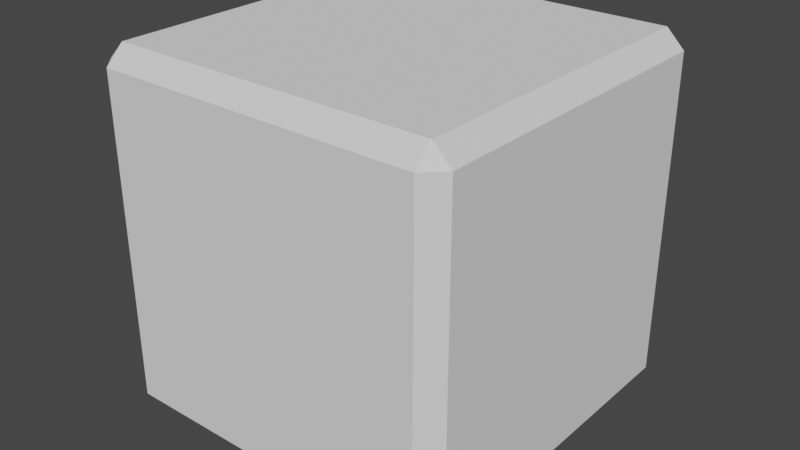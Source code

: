 # Source: gnx_cube_beveled.blend  (saved by Blender 3.4.6; exported with 4.5.12 LTS)
import bpy
from mathutils import Matrix  # noqa: F401  (used for matrix-valued properties, if any)

bpy.ops.wm.read_factory_settings(use_empty=True)
scene = bpy.context.scene
scene.name = 'Scene'

# ---- collections
col_collection = bpy.data.collections.new('Collection'); scene.collection.children.link(col_collection)

# ---- materials (node trees are filled in below, after node groups)
mat_cubes = bpy.data.materials.new('Cubes')
mat_cube = bpy.data.materials.new('Cube')
mat_cube.alpha_threshold = 0.0
mat_cube.roughness = 0.5
mat_cube.line_color = (0.0, 0.0, 0.0, 1.0)
mat_cube_red = bpy.data.materials.new('Cube_red')
mat_cube_red.alpha_threshold = 0.0
mat_cube_red.roughness = 0.5
mat_cube_red.line_color = (0.0, 0.0, 0.0, 1.0)

# ---- node groups
ng_min_axe = bpy.data.node_groups.new('Min Axe', 'GeometryNodeTree')
_s = ng_min_axe.interface.new_socket(name='Axe', in_out='OUTPUT', socket_type='NodeSocketInt')
_s = ng_min_axe.interface.new_socket(name='Min', in_out='OUTPUT', socket_type='NodeSocketFloat')
_s = ng_min_axe.interface.new_socket(name='X', in_out='INPUT', socket_type='NodeSocketFloat')
_s.min_value = -1e+04
_s.max_value = 1e+04
_s = ng_min_axe.interface.new_socket(name='Y', in_out='INPUT', socket_type='NodeSocketFloat')
_s.min_value = -1e+04
_s.max_value = 1e+04
_s = ng_min_axe.interface.new_socket(name='Z', in_out='INPUT', socket_type='NodeSocketFloat')
_s.min_value = -1e+04
_s.max_value = 1e+04
_N = ng_min_axe.nodes; _L = ng_min_axe.links
n0 = _N.new('NodeGroupInput'); n0.name = 'Group Input'; n0.location = (-626, -235)
n1 = _N.new('GeometryNodeSwitch'); n1.name = 'Switch.002'; n1.location = (294, 157)
n1.input_type = 'INT'
n1.inputs[1].default_value = 1
n1.inputs[2].default_value = 0
n2 = _N.new('FunctionNodeCompare'); n2.name = 'Compare'; n2.location = (-313, 69)
n2.operation = 'LESS_EQUAL'
n2.inputs[6].default_value = (0.0, 0.0, 0.0, 0.0)
n2.inputs[7].default_value = (0.0, 0.0, 0.0, 0.0)
n3 = _N.new('NodeGroupOutput'); n3.name = 'Group Output'; n3.location = (724, -20)
n4 = _N.new('GeometryNodeSwitch'); n4.name = 'Switch.001'; n4.location = (313, -196)
n4.input_type = 'FLOAT'
n5 = _N.new('FunctionNodeCompare'); n5.name = 'Compare.001'; n5.location = (78, -117)
n5.operation = 'LESS_EQUAL'
n5.inputs[6].default_value = (0.0, 0.0, 0.0, 0.0)
n5.inputs[7].default_value = (0.0, 0.0, 0.0, 0.0)
n6 = _N.new('GeometryNodeSwitch'); n6.name = 'Switch'; n6.location = (-98, -20)
n6.input_type = 'FLOAT'
n7 = _N.new('GeometryNodeSwitch'); n7.name = 'Switch.003'; n7.location = (470, 59)
n7.input_type = 'INT'
n7.inputs[1].default_value = 2
_L.new(n0.outputs[0], n2.inputs[0])
_L.new(n0.outputs[1], n2.inputs[1])
_L.new(n0.outputs[0], n6.inputs[2])
_L.new(n0.outputs[2], n5.inputs[1])
_L.new(n0.outputs[1], n6.inputs[1])
_L.new(n0.outputs[2], n4.inputs[1])
_L.new(n2.outputs[0], n6.inputs[0])
_L.new(n5.outputs[0], n4.inputs[0])
_L.new(n6.outputs[0], n5.inputs[0])
_L.new(n6.outputs[0], n4.inputs[2])
_L.new(n4.outputs[0], n3.inputs[1])
_L.new(n2.outputs[0], n1.inputs[0])
_L.new(n5.outputs[0], n7.inputs[0])
_L.new(n7.outputs[0], n3.inputs[0])
_L.new(n1.outputs[0], n7.inputs[2])
n3.is_active_output = True
ng_gnx_cubebeveled = bpy.data.node_groups.new('GNX_CubeBeveled', 'GeometryNodeTree')
_s = ng_gnx_cubebeveled.interface.new_socket(name='Geometry', in_out='OUTPUT', socket_type='NodeSocketGeometry')
_s = ng_gnx_cubebeveled.interface.new_socket(name='X', in_out='INPUT', socket_type='NodeSocketFloat')
_s.default_value = 1.0
_s.min_value = 0.0
_s.max_value = 1e+04
_s = ng_gnx_cubebeveled.interface.new_socket(name='Y', in_out='INPUT', socket_type='NodeSocketFloat')
_s.default_value = 1.0
_s.min_value = 0.0
_s.max_value = 1e+04
_s = ng_gnx_cubebeveled.interface.new_socket(name='Z', in_out='INPUT', socket_type='NodeSocketFloat')
_s.default_value = 1.0
_s.min_value = 0.0
_s.max_value = 1e+04
_s = ng_gnx_cubebeveled.interface.new_socket(name='Offset', in_out='INPUT', socket_type='NodeSocketFloat')
_s.default_value = 0.1
_s.min_value = 0.0
_s.max_value = 1.0
_s = ng_gnx_cubebeveled.interface.new_socket(name='Material', in_out='INPUT', socket_type='NodeSocketMaterial')
ng_gnx_cubebeveled.is_modifier = True
_N = ng_gnx_cubebeveled.nodes; _L = ng_gnx_cubebeveled.links
n0 = _N.new('GeometryNodeStoreNamedAttribute'); n0.name = 'Store Named Attribute'; n0.location = (-1755, -200)
n0.data_type = 'FLOAT_VECTOR'
n0.domain = 'CORNER'
n0.inputs[2].default_value = 'uv_map'
n1 = _N.new('NodeFrame'); n1.name = 'Frame'; n1.location = (-1249, -10)
n1.label = 'SCALE YZ'
n1.width = 1419
n2 = _N.new('NodeFrame'); n2.name = 'Frame.002'; n2.location = (-1249, -1367)
n2.label = 'SCALE XY'
n2.width = 1419
n3 = _N.new('NodeFrame'); n3.name = 'Frame.001'; n3.location = (-1249, -678)
n3.label = 'SCALE XZ'
n3.width = 1419
n4 = _N.new('NodeFrame'); n4.name = 'Frame.003'; n4.location = (285, -691)
n4.label = 'SCALE FROM AXES'
n4.width = 444
n5 = _N.new('GeometryNodeSplitEdges'); n5.name = 'Split Edges'; n5.location = (-1620, -200)
n6 = _N.new('ShaderNodeMath'); n6.name = 'Math'; n6.location = (-2000, -320)
n6.operation = 'SUBTRACT'
n6.inputs[0].default_value = 1.0
n7 = _N.new('ShaderNodeCombineXYZ'); n7.name = 'Combine XYZ'; n7.location = (-2000, -180)
n8 = _N.new('NodeReroute'); n8.name = 'Reroute.017'; n8.location = (-2080, -260)
n8.width = 16
n8.socket_idname = 'NodeSocketFloat'
n9 = _N.new('NodeReroute'); n9.name = 'Reroute.015'; n9.location = (-2100, -240)
n9.width = 16
n9.socket_idname = 'NodeSocketFloat'
n10 = _N.new('NodeReroute'); n10.name = 'Reroute.016'; n10.location = (-2060, -280)
n10.width = 16
n10.socket_idname = 'NodeSocketFloat'
n11 = _N.new('GeometryNodeMeshCube'); n11.name = 'Cube'; n11.location = (-1780, -200)
n12 = _N.new('NodeReroute'); n12.name = 'Reroute.001'; n12.location = (-1020, 40)
n12.width = 16
n12.socket_idname = 'NodeSocketFloat'
n13 = _N.new('ShaderNodeMath'); n13.name = 'Math.005'; n13.location = (-1780, -20)
n13.operation = 'MULTIPLY'
n14 = _N.new('ShaderNodeMath'); n14.name = 'Math.006'; n14.location = (-1420, 80)
n14.operation = 'SUBTRACT'
n15 = _N.new('ShaderNodeMath'); n15.name = 'Math.001'; n15.location = (271, -420)
n15.operation = 'MULTIPLY'
n16 = _N.new('ShaderNodeMath'); n16.name = 'Math.004'; n16.location = (271, -244)
n16.operation = 'SUBTRACT'
n17 = _N.new('ShaderNodeMath'); n17.name = 'Math.003'; n17.location = (858, -420)
n17.operation = 'MULTIPLY'
n18 = _N.new('ShaderNodeMath'); n18.name = 'Math.007'; n18.location = (858, -244)
n18.operation = 'SUBTRACT'
n19 = _N.new('ShaderNodeMath'); n19.name = 'Math.008'; n19.location = (1053, -244)
n19.operation = 'DIVIDE'
n20 = _N.new('NodeReroute'); n20.name = 'Reroute.002'; n20.location = (231, -381)
n20.width = 16
n20.socket_idname = 'NodeSocketFloat'
n21 = _N.new('NodeReroute'); n21.name = 'Reroute.005'; n21.location = (819, -381)
n21.width = 16
n21.socket_idname = 'NodeSocketFloat'
n22 = _N.new('ShaderNodeMath'); n22.name = 'Math.002'; n22.location = (449, -250)
n22.operation = 'DIVIDE'
n23 = _N.new('NodeGroupInput'); n23.name = 'Group Input.002'; n23.location = (449, -430)
n24 = _N.new('NodeGroupInput'); n24.name = 'Group Input.001'; n24.location = (29, -250)
n25 = _N.new('ShaderNodeMath'); n25.name = 'Math.021'; n25.location = (29, -430)
n25.operation = 'SUBTRACT'
n25.inputs[0].default_value = 1.0
n26 = _N.new('NodeReroute'); n26.name = 'Reroute.010'; n26.location = (629, -230)
n26.width = 16
n26.socket_idname = 'NodeSocketGeometry'
n27 = _N.new('ShaderNodeMath'); n27.name = 'Math.022'; n27.location = (649, -470)
n27.operation = 'SUBTRACT'
n27.inputs[0].default_value = 1.0
n28 = _N.new('GeometryNodeScaleElements'); n28.name = 'Scale Elements.002'; n28.location = (649, -110)
n28.width = 135
n28.scale_mode = 'SINGLE_AXIS'
n28.inputs[4].default_value = (0.0, 1.0, 0.0)
n29 = _N.new('NodeReroute'); n29.name = 'Reroute.009'; n29.location = (-2100, 20)
n29.width = 16
n29.socket_idname = 'NodeSocketFloat'
n30 = _N.new('NodeReroute'); n30.name = 'Reroute.014'; n30.location = (-2080, 0)
n30.width = 16
n30.socket_idname = 'NodeSocketFloat'
n31 = _N.new('NodeReroute'); n31.name = 'Reroute.013'; n31.location = (-2060, -20)
n31.width = 16
n31.socket_idname = 'NodeSocketFloat'
n32 = _N.new('GeometryNodeGroup'); n32.name = 'Group'; n32.location = (-2000, 140)
n32.node_tree = ng_min_axe
n33 = _N.new('ShaderNodeMath'); n33.name = 'Math.015'; n33.location = (271, -441)
n33.operation = 'MULTIPLY'
n34 = _N.new('ShaderNodeMath'); n34.name = 'Math.016'; n34.location = (466, -264)
n34.operation = 'DIVIDE'
n35 = _N.new('ShaderNodeMath'); n35.name = 'Math.017'; n35.location = (858, -441)
n35.operation = 'MULTIPLY'
n36 = _N.new('ShaderNodeMath'); n36.name = 'Math.018'; n36.location = (858, -264)
n36.operation = 'SUBTRACT'
n37 = _N.new('ShaderNodeMath'); n37.name = 'Math.019'; n37.location = (1053, -264)
n37.operation = 'DIVIDE'
n38 = _N.new('GeometryNodeScaleElements'); n38.name = 'Scale Elements.006'; n38.location = (662, -127)
n38.scale_mode = 'SINGLE_AXIS'
n39 = _N.new('ShaderNodeMath'); n39.name = 'Math.020'; n39.location = (271, -264)
n39.operation = 'SUBTRACT'
n40 = _N.new('NodeReroute'); n40.name = 'Reroute.007'; n40.location = (231, -401)
n40.width = 16
n40.socket_idname = 'NodeSocketFloat'
n41 = _N.new('NodeReroute'); n41.name = 'Reroute.008'; n41.location = (819, -401)
n41.width = 16
n41.socket_idname = 'NodeSocketFloat'
n42 = _N.new('GeometryNodeScaleElements'); n42.name = 'Scale Elements.007'; n42.location = (1249, -29)
n42.scale_mode = 'SINGLE_AXIS'
n42.inputs[4].default_value = (0.0, 1.0, 0.0)
n43 = _N.new('NodeGroupInput'); n43.name = 'Group Input.006'; n43.location = (469, -433)
n44 = _N.new('ShaderNodeMath'); n44.name = 'Math.025'; n44.location = (649, -553)
n44.operation = 'SUBTRACT'
n44.inputs[0].default_value = 1.0
n45 = _N.new('NodeReroute'); n45.name = 'Reroute.012'; n45.location = (629, -233)
n45.width = 16
n45.socket_idname = 'NodeSocketGeometry'
n46 = _N.new('NodeGroupInput'); n46.name = 'Group Input.005'; n46.location = (29, -273)
n47 = _N.new('ShaderNodeMath'); n47.name = 'Math.024'; n47.location = (29, -453)
n47.operation = 'SUBTRACT'
n47.inputs[0].default_value = 1.0
n48 = _N.new('GeometryNodeScaleElements'); n48.name = 'Scale Elements.004'; n48.location = (1249, -30)
n48.scale_mode = 'SINGLE_AXIS'
n48.inputs[4].default_value = (0.0, 0.0, 1.0)
n49 = _N.new('GeometryNodeScaleElements'); n49.name = 'Scale Elements.005'; n49.location = (649, -122)
n49.scale_mode = 'SINGLE_AXIS'
n50 = _N.new('ShaderNodeMath'); n50.name = 'Math.023'; n50.location = (29, -442)
n50.operation = 'SUBTRACT'
n50.inputs[0].default_value = 1.0
n51 = _N.new('NodeGroupInput'); n51.name = 'Group Input.004'; n51.location = (469, -442)
n52 = _N.new('NodeReroute'); n52.name = 'Reroute.011'; n52.location = (629, -242)
n52.width = 16
n52.socket_idname = 'NodeSocketGeometry'
n53 = _N.new('ShaderNodeMath'); n53.name = 'Math.026'; n53.location = (649, -482)
n53.operation = 'SUBTRACT'
n53.inputs[0].default_value = 1.0
n54 = _N.new('NodeReroute'); n54.name = 'Reroute.006'; n54.location = (819, -401)
n54.width = 16
n54.socket_idname = 'NodeSocketFloat'
n55 = _N.new('NodeReroute'); n55.name = 'Reroute.003'; n55.location = (231, -401)
n55.width = 16
n55.socket_idname = 'NodeSocketFloat'
n56 = _N.new('ShaderNodeMath'); n56.name = 'Math.010'; n56.location = (271, -264)
n56.operation = 'SUBTRACT'
n57 = _N.new('ShaderNodeMath'); n57.name = 'Math.014'; n57.location = (1053, -264)
n57.operation = 'DIVIDE'
n58 = _N.new('ShaderNodeMath'); n58.name = 'Math.013'; n58.location = (858, -264)
n58.operation = 'SUBTRACT'
n59 = _N.new('ShaderNodeMath'); n59.name = 'Math.012'; n59.location = (858, -441)
n59.operation = 'MULTIPLY'
n60 = _N.new('ShaderNodeMath'); n60.name = 'Math.011'; n60.location = (466, -264)
n60.operation = 'DIVIDE'
n61 = _N.new('ShaderNodeMath'); n61.name = 'Math.009'; n61.location = (271, -441)
n61.operation = 'MULTIPLY'
n62 = _N.new('GeometryNodeSwitch'); n62.name = 'Switch.002'; n62.location = (275, -389)
n63 = _N.new('GeometryNodeSwitch'); n63.name = 'Switch.001'; n63.location = (275, -209)
n64 = _N.new('GeometryNodeSwitch'); n64.name = 'Switch'; n64.location = (275, -29)
n65 = _N.new('FunctionNodeCompare'); n65.name = 'Compare.002'; n65.location = (95, -449)
n65.operation = 'EQUAL'
n65.data_type = 'INT'
n65.inputs[3].default_value = 2
n65.inputs[6].default_value = (0.0, 0.0, 0.0, 0.0)
n65.inputs[7].default_value = (0.0, 0.0, 0.0, 0.0)
n66 = _N.new('FunctionNodeCompare'); n66.name = 'Compare.001'; n66.location = (95, -269)
n66.operation = 'EQUAL'
n66.data_type = 'INT'
n66.inputs[3].default_value = 1
n66.inputs[6].default_value = (0.0, 0.0, 0.0, 0.0)
n66.inputs[7].default_value = (0.0, 0.0, 0.0, 0.0)
n67 = _N.new('FunctionNodeCompare'); n67.name = 'Compare'; n67.location = (95, -89)
n67.operation = 'EQUAL'
n67.data_type = 'INT'
n67.inputs[6].default_value = (0.0, 0.0, 0.0, 0.0)
n67.inputs[7].default_value = (0.0, 0.0, 0.0, 0.0)
n68 = _N.new('NodeReroute'); n68.name = 'Reroute.019'; n68.location = (35, -389)
n68.width = 16
n68.socket_idname = 'NodeSocketInt'
n69 = _N.new('NodeReroute'); n69.name = 'Reroute.020'; n69.location = (35, -569)
n69.width = 16
n69.socket_idname = 'NodeSocketInt'
n70 = _N.new('NodeReroute'); n70.name = 'Reroute'; n70.location = (35, -209)
n70.width = 16
n70.socket_idname = 'NodeSocketInt'
n71 = _N.new('GeometryNodeScaleElements'); n71.name = 'Scale Elements.003'; n71.location = (1249, -30)
n71.scale_mode = 'SINGLE_AXIS'
n71.inputs[4].default_value = (0.0, 0.0, 1.0)
n72 = _N.new('NodeReroute'); n72.name = 'Reroute.018'; n72.location = (300, 100)
n72.width = 16
n72.socket_idname = 'NodeSocketInt'
n73 = _N.new('GeometryNodeScaleElements'); n73.name = 'Scale Elements'; n73.location = (-1420, -200)
n74 = _N.new('NodeReroute'); n74.name = 'Reroute.004'; n74.location = (-440, 40)
n74.width = 16
n74.socket_idname = 'NodeSocketFloat'
n75 = _N.new('GeometryNodeConvexHull'); n75.name = 'Convex Hull'; n75.location = (760, -700)
n76 = _N.new('NodeGroupOutput'); n76.name = 'Group Output'; n76.location = (1220, -702)
n77 = _N.new('NodeGroupInput'); n77.name = 'Group Input'; n77.location = (-2260, -180)
n78 = _N.new('NodeGroupInput'); n78.name = 'Group Input.003'; n78.location = (29, -262)
n79 = _N.new('GeometryNodeSetMaterial'); n79.name = 'Set Material'; n79.location = (997, -695)
n80 = _N.new('NodeGroupInput'); n80.name = 'Group Input.007'; n80.location = (760, -805)
n15.parent = n1
n16.parent = n1
n17.parent = n1
n18.parent = n1
n19.parent = n1
n20.parent = n1
n21.parent = n1
n22.parent = n1
n23.parent = n1
n24.parent = n1
n25.parent = n1
n26.parent = n1
n27.parent = n1
n28.parent = n1
n33.parent = n2
n34.parent = n2
n35.parent = n2
n36.parent = n2
n37.parent = n2
n38.parent = n2
n39.parent = n2
n40.parent = n2
n41.parent = n2
n42.parent = n2
n43.parent = n2
n44.parent = n2
n45.parent = n2
n46.parent = n2
n47.parent = n2
n48.parent = n3
n49.parent = n3
n50.parent = n3
n51.parent = n3
n52.parent = n3
n53.parent = n3
n54.parent = n3
n55.parent = n3
n56.parent = n3
n57.parent = n3
n58.parent = n3
n59.parent = n3
n60.parent = n3
n61.parent = n3
n62.parent = n4
n63.parent = n4
n64.parent = n4
n65.parent = n4
n66.parent = n4
n67.parent = n4
n68.parent = n4
n69.parent = n4
n70.parent = n4
n71.parent = n1
n78.parent = n3
_L.new(n0.outputs[0], n5.inputs[0])
_L.new(n5.outputs[0], n73.inputs[0])
_L.new(n26.outputs[0], n28.inputs[0])
_L.new(n7.outputs[0], n11.inputs[0])
_L.new(n15.outputs[0], n22.inputs[1])
_L.new(n22.outputs[0], n28.inputs[2])
_L.new(n16.outputs[0], n22.inputs[0])
_L.new(n32.outputs[1], n13.inputs[0])
_L.new(n32.outputs[1], n14.inputs[0])
_L.new(n13.outputs[0], n14.inputs[1])
_L.new(n70.outputs[0], n67.inputs[2])
_L.new(n67.outputs[0], n64.inputs[0])
_L.new(n20.outputs[0], n16.inputs[1])
_L.new(n64.outputs[0], n75.inputs[0])
_L.new(n17.outputs[0], n19.inputs[1])
_L.new(n19.outputs[0], n71.inputs[2])
_L.new(n18.outputs[0], n19.inputs[0])
_L.new(n28.outputs[0], n71.inputs[0])
_L.new(n21.outputs[0], n18.inputs[1])
_L.new(n71.outputs[0], n64.inputs[2])
_L.new(n9.outputs[0], n7.inputs[0])
_L.new(n8.outputs[0], n7.inputs[1])
_L.new(n10.outputs[0], n7.inputs[2])
_L.new(n29.outputs[0], n32.inputs[0])
_L.new(n30.outputs[0], n32.inputs[1])
_L.new(n31.outputs[0], n32.inputs[2])
_L.new(n24.outputs[1], n16.inputs[0])
_L.new(n24.outputs[1], n15.inputs[0])
_L.new(n23.outputs[2], n17.inputs[0])
_L.new(n23.outputs[2], n18.inputs[0])
_L.new(n6.outputs[0], n13.inputs[1])
_L.new(n6.outputs[0], n73.inputs[2])
_L.new(n25.outputs[0], n15.inputs[1])
_L.new(n27.outputs[0], n17.inputs[1])
_L.new(n61.outputs[0], n60.inputs[1])
_L.new(n60.outputs[0], n49.inputs[2])
_L.new(n56.outputs[0], n60.inputs[0])
_L.new(n59.outputs[0], n57.inputs[1])
_L.new(n57.outputs[0], n48.inputs[2])
_L.new(n58.outputs[0], n57.inputs[0])
_L.new(n49.outputs[0], n48.inputs[0])
_L.new(n51.outputs[2], n59.inputs[0])
_L.new(n51.outputs[2], n58.inputs[0])
_L.new(n50.outputs[0], n61.inputs[1])
_L.new(n53.outputs[0], n59.inputs[1])
_L.new(n78.outputs[0], n56.inputs[0])
_L.new(n78.outputs[0], n61.inputs[0])
_L.new(n72.outputs[0], n70.inputs[0])
_L.new(n66.outputs[0], n63.inputs[0])
_L.new(n63.outputs[0], n64.inputs[1])
_L.new(n48.outputs[0], n63.inputs[2])
_L.new(n14.outputs[0], n12.inputs[0])
_L.new(n12.outputs[0], n20.inputs[0])
_L.new(n55.outputs[0], n56.inputs[1])
_L.new(n20.outputs[0], n55.inputs[0])
_L.new(n12.outputs[0], n74.inputs[0])
_L.new(n74.outputs[0], n21.inputs[0])
_L.new(n54.outputs[0], n58.inputs[1])
_L.new(n21.outputs[0], n54.inputs[0])
_L.new(n33.outputs[0], n34.inputs[1])
_L.new(n34.outputs[0], n38.inputs[2])
_L.new(n39.outputs[0], n34.inputs[0])
_L.new(n35.outputs[0], n37.inputs[1])
_L.new(n37.outputs[0], n42.inputs[2])
_L.new(n36.outputs[0], n37.inputs[0])
_L.new(n38.outputs[0], n42.inputs[0])
_L.new(n47.outputs[0], n33.inputs[1])
_L.new(n44.outputs[0], n35.inputs[1])
_L.new(n46.outputs[0], n39.inputs[0])
_L.new(n46.outputs[0], n33.inputs[0])
_L.new(n40.outputs[0], n39.inputs[1])
_L.new(n41.outputs[0], n36.inputs[1])
_L.new(n55.outputs[0], n40.inputs[0])
_L.new(n54.outputs[0], n41.inputs[0])
_L.new(n43.outputs[1], n36.inputs[0])
_L.new(n43.outputs[1], n35.inputs[0])
_L.new(n62.outputs[0], n63.inputs[1])
_L.new(n65.outputs[0], n62.inputs[0])
_L.new(n42.outputs[0], n62.inputs[2])
_L.new(n79.outputs[0], n76.inputs[0])
_L.new(n77.outputs[3], n6.inputs[1])
_L.new(n24.outputs[3], n25.inputs[1])
_L.new(n23.outputs[3], n27.inputs[1])
_L.new(n78.outputs[3], n50.inputs[1])
_L.new(n46.outputs[3], n47.inputs[1])
_L.new(n43.outputs[3], n44.inputs[1])
_L.new(n51.outputs[3], n53.inputs[1])
_L.new(n73.outputs[0], n26.inputs[0])
_L.new(n52.outputs[0], n49.inputs[0])
_L.new(n26.outputs[0], n52.inputs[0])
_L.new(n45.outputs[0], n38.inputs[0])
_L.new(n52.outputs[0], n45.inputs[0])
_L.new(n9.outputs[0], n29.inputs[0])
_L.new(n10.outputs[0], n31.inputs[0])
_L.new(n8.outputs[0], n30.inputs[0])
_L.new(n77.outputs[0], n9.inputs[0])
_L.new(n77.outputs[2], n10.inputs[0])
_L.new(n77.outputs[1], n8.inputs[0])
_L.new(n32.outputs[0], n72.inputs[0])
_L.new(n68.outputs[0], n66.inputs[2])
_L.new(n70.outputs[0], n68.inputs[0])
_L.new(n69.outputs[0], n65.inputs[2])
_L.new(n68.outputs[0], n69.inputs[0])
_L.new(n75.outputs[0], n79.inputs[0])
_L.new(n80.outputs[4], n79.inputs[2])
_L.new(n11.outputs[0], n0.inputs[0])
_L.new(n11.outputs[1], n0.inputs[3])
n76.is_active_output = True

# ---- material node trees
mat_cubes.use_nodes = True; mat_cubes.node_tree.nodes.clear()
_N = mat_cubes.node_tree.nodes; _L = mat_cubes.node_tree.links
n0 = _N.new('ShaderNodeBsdfPrincipled'); n0.name = 'Principled BSDF'; n0.location = (10, 300)
n0.distribution = 'GGX'
n0.subsurface_method = 'RANDOM_WALK_SKIN'
n0.inputs[0].default_value = (0.0008348, 0.003096, 0.006203, 1.0)
n0.inputs[2].default_value = 0.3444
n0.inputs[3].default_value = 1.45
n0.inputs[13].default_value = 0.08413
n0.inputs[27].default_value = (0.0, 0.0, 0.0, 1.0)
n0.inputs[28].default_value = 1.0
n1 = _N.new('ShaderNodeOutputMaterial'); n1.name = 'Material Output'; n1.location = (300, 300)
_L.new(n0.outputs[0], n1.inputs[0])
n1.is_active_output = True
mat_cube.use_nodes = True; mat_cube.node_tree.nodes.clear()
_N = mat_cube.node_tree.nodes; _L = mat_cube.node_tree.links
n0 = _N.new('ShaderNodeOutputMaterial'); n0.name = 'Material Output'; n0.location = (300, 300)
n1 = _N.new('ShaderNodeBsdfPrincipled'); n1.name = 'Principled BSDF'; n1.location = (10, 300)
n1.distribution = 'GGX'
n1.subsurface_method = 'RANDOM_WALK_SKIN'
n1.inputs[0].default_value = (0.002098, 0.002501, 0.01801, 1.0)
n1.inputs[2].default_value = 0.644
n1.inputs[3].default_value = 1.45
n1.inputs[13].default_value = 0.1
n1.inputs[19].default_value = 0.25
n1.inputs[27].default_value = (0.0, 0.0, 0.0, 1.0)
n1.inputs[28].default_value = 1.0
_L.new(n1.outputs[0], n0.inputs[0])
n0.is_active_output = True
mat_cube_red.use_nodes = True; mat_cube_red.node_tree.nodes.clear()
_N = mat_cube_red.node_tree.nodes; _L = mat_cube_red.node_tree.links
n0 = _N.new('ShaderNodeOutputMaterial'); n0.name = 'Material Output'; n0.location = (300, 300)
n1 = _N.new('ShaderNodeBsdfPrincipled'); n1.name = 'Principled BSDF'; n1.location = (10, 300)
n1.distribution = 'GGX'
n1.subsurface_method = 'RANDOM_WALK_SKIN'
n1.inputs[0].default_value = (0.01912, 0.05384, 0.6877, 1.0)
n1.inputs[2].default_value = 0.4217
n1.inputs[3].default_value = 1.45
n1.inputs[13].default_value = 0.2175
n1.inputs[19].default_value = 0.25
n1.inputs[27].default_value = (0.0, 0.0, 0.0, 1.0)
n1.inputs[28].default_value = 1.0
_L.new(n1.outputs[0], n0.inputs[0])
n0.is_active_output = True

# ---- world
world_world = bpy.data.worlds.new('World'); scene.world = world_world
world_world.use_nodes = True; world_world.node_tree.nodes.clear()
_N = world_world.node_tree.nodes; _L = world_world.node_tree.links
n0 = _N.new('ShaderNodeOutputWorld'); n0.name = 'World Output'; n0.location = (441, 299)
n1 = _N.new('ShaderNodeBackground'); n1.name = 'Background'; n1.location = (151, 299)
n1.inputs[0].default_value = (0.05088, 0.05088, 0.05088, 1.0)
_L.new(n1.outputs[0], n0.inputs[0])
n0.is_active_output = True
world_world.color = (0.05088, 0.05088, 0.05088)
world_world.use_sun_shadow = False
world_world.sun_shadow_jitter_overblur = 0.0

# ---- meshes
me_plane = bpy.data.meshes.new('Plane')
me_plane.from_pydata([(-1.0, -1.0, 0.0), (1.0, -1.0, 0.0), (-1.0, 1.0, 0.0), (1.0, 1.0, 0.0)], [], [(0, 1, 3, 2)])
_uv = me_plane.uv_layers.new(name='UVMap')
_uv.uv.foreach_set('vector', [0.0, 0.0, 1.0, 0.0, 1.0, 1.0, 0.0, 1.0])
me_plane.materials.append(mat_cubes)
me_plane.materials.append(mat_cube)
me_plane.materials.append(mat_cube_red)
me_plane.update()

# ---- objects
ob_plane = bpy.data.objects.new('Plane', me_plane)

# ---- transforms, parenting, visibility, modifiers, constraints
ob_plane.location = (0.0, 0.0, 0.0)
_m = ob_plane.modifiers.new('GeometryNodes', 'NODES')
_m.node_group = ng_gnx_cubebeveled
_gi = [s.identifier for s in ng_gnx_cubebeveled.interface.items_tree if s.item_type == 'SOCKET' and s.in_out == 'INPUT']
_m[_gi[4]] = None  # Material

# ---- collection membership
col_collection.objects.link(ob_plane)

# ---- scene / render settings (as saved in the file)
scene.frame_start = 1; scene.frame_end = 250; scene.frame_set(1)
scene.render.engine = 'CYCLES'
scene.cycles.sampling_pattern = 'TABULATED_SOBOL'
scene.cycles.use_light_tree = False
scene.view_settings.view_transform = 'Filmic'
bpy.context.view_layer.update()

# ---- added for rendering (the .blend has no active camera and no usable light): camera, sun
cam_auto = bpy.data.cameras.new('AutoCamera')
cam_auto.lens = 50.0
cam_auto.sensor_width = 36.0
cam_auto.clip_end = 1000.0
ob_auto_camera = bpy.data.objects.new('AutoCamera', cam_auto)
scene.collection.objects.link(ob_auto_camera)
ob_auto_camera.location = (1.60254, -1.92304, 1.28203)
ob_auto_camera.rotation_euler = (1.09748, -7.21219e-08, 0.694738)
scene.camera = ob_auto_camera
light_auto_sun = bpy.data.lights.new('AutoSun', 'SUN')
light_auto_sun.energy = 3.0
light_auto_sun.angle = 0.0523599
ob_auto_sun = bpy.data.objects.new('AutoSun', light_auto_sun)
scene.collection.objects.link(ob_auto_sun)
ob_auto_sun.rotation_euler = (0.872665, 0.174533, 0.523599)
bpy.context.view_layer.update()
